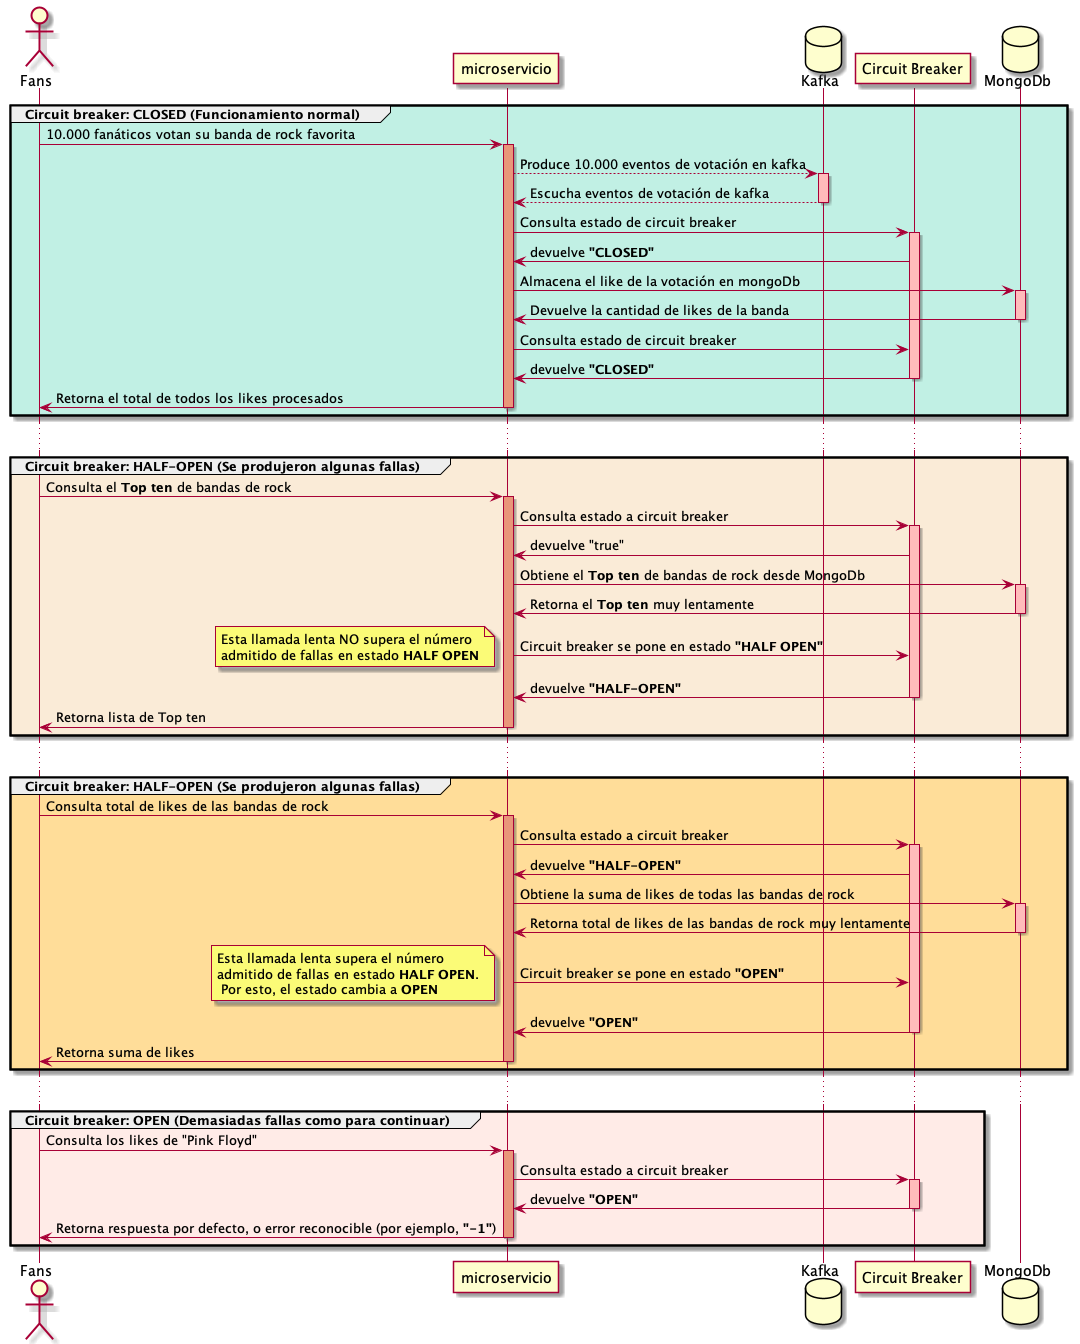

The diagram above was rendered by PlantUML. Its source (embedded in the PNG):
@startuml

!define colorMicroservicio DarkSalmon
!define colorKafka FFBBBB
!define colorCircuitBreaker FFBBBB
!define colorMongoDb FFBBBB

!define colorClosed c1f0e4
!define colorHalfOpen AntiqueWhite
!define colorHalfOpenFail ffdd99
!define colorOpen ffebe7

Actor "Fans"
Participant microservicio
Database Kafka
Participant "Circuit Breaker"
Database MongoDb

group #colorClosed Circuit breaker: CLOSED (Funcionamiento normal)
    "Fans" -> microservicio: 10.000 fanáticos votan su banda de rock favorita
    activate microservicio #colorMicroservicio
    microservicio --> Kafka: Produce 10.000 eventos de votación en kafka
    activate Kafka #colorKafka
    microservicio <-- Kafka: Escucha eventos de votación de kafka
    deactivate Kafka
    microservicio -> "Circuit Breaker": Consulta estado de circuit breaker
    activate "Circuit Breaker" #colorCircuitBreaker
    microservicio <- "Circuit Breaker": devuelve **"CLOSED"**
    microservicio -> MongoDb: Almacena el like de la votación en mongoDb
    activate MongoDb #colorMongoDb
    microservicio <- MongoDb: Devuelve la cantidad de likes de la banda
    deactivate MongoDb
    microservicio -> "Circuit Breaker": Consulta estado de circuit breaker
    microservicio <- "Circuit Breaker": devuelve **"CLOSED"**
    deactivate "Circuit Breaker"
    "Fans" <- microservicio: Retorna el total de todos los likes procesados
    deactivate microservicio
end
...
group #colorHalfOpen Circuit breaker: HALF-OPEN (Se produjeron algunas fallas)
    "Fans" -> microservicio: Consulta el **Top ten** de bandas de rock
    activate microservicio #colorMicroservicio
    microservicio -> "Circuit Breaker": Consulta estado a circuit breaker
    activate "Circuit Breaker" #colorCircuitBreaker
    microservicio <- "Circuit Breaker": devuelve "true"
    microservicio -> MongoDb: Obtiene el **Top ten** de bandas de rock desde MongoDb
    activate MongoDb #colorMongoDb
    microservicio <- MongoDb: Retorna el **Top ten** muy lentamente
    deactivate MongoDb
    microservicio -> "Circuit Breaker": Circuit breaker se pone en estado **"HALF OPEN"**
    note left: Esta llamada lenta NO supera el número\nadmitido de fallas en estado **HALF OPEN**
    microservicio <- "Circuit Breaker": devuelve **"HALF-OPEN"**
    deactivate "Circuit Breaker"
    "Fans" <- microservicio: Retorna lista de Top ten
    deactivate microservicio
end
...
group #colorHalfOpenFail Circuit breaker: HALF-OPEN (Se produjeron algunas fallas)
    "Fans" -> microservicio: Consulta total de likes de las bandas de rock
    activate microservicio #colorMicroservicio
    microservicio -> "Circuit Breaker": Consulta estado a circuit breaker
    activate "Circuit Breaker" #colorCircuitBreaker
    microservicio <- "Circuit Breaker": devuelve **"HALF-OPEN"**
    microservicio -> MongoDb: Obtiene la suma de likes de todas las bandas de rock
    activate MongoDb #colorMongoDb
    microservicio <- MongoDb: Retorna total de likes de las bandas de rock muy lentamente
    deactivate MongoDb
    microservicio -> "Circuit Breaker": Circuit breaker se pone en estado **"OPEN"**
    note left: Esta llamada lenta supera el número\nadmitido de fallas en estado **HALF OPEN**.\n Por esto, el estado cambia a **OPEN**
    microservicio <- "Circuit Breaker": devuelve **"OPEN"**
    deactivate "Circuit Breaker"
    "Fans" <- microservicio: Retorna suma de likes
    deactivate microservicio
end
...
group #colorOpen Circuit breaker: OPEN (Demasiadas fallas como para continuar)
    "Fans" -> microservicio: Consulta los likes de "Pink Floyd"
    activate microservicio #colorMicroservicio
    microservicio -> "Circuit Breaker": Consulta estado a circuit breaker
    activate "Circuit Breaker" #colorCircuitBreaker
    microservicio <- "Circuit Breaker": devuelve **"OPEN"**
    deactivate "Circuit Breaker"
    "Fans" <- microservicio: Retorna respuesta por defecto, o error reconocible (por ejemplo, **"-1"**)
    deactivate microservicio
end
@enduml